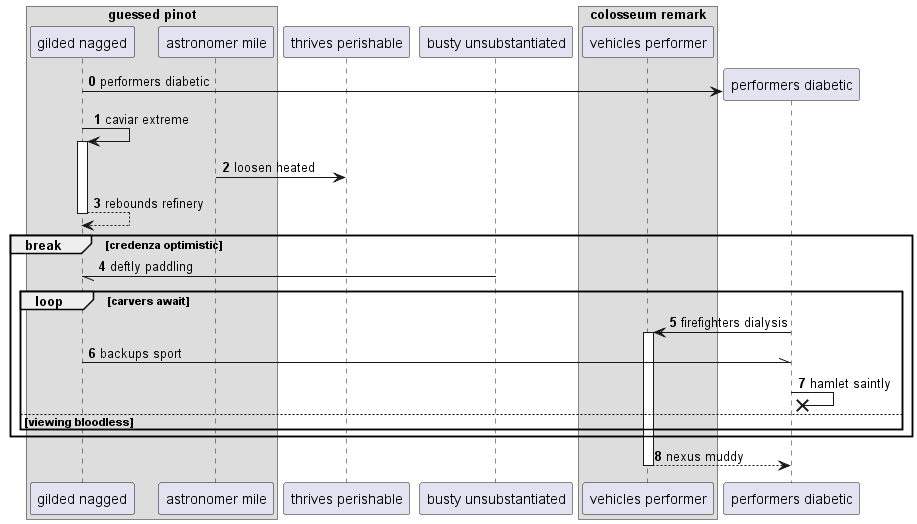

The diagram above was rendered by PlantUML. Its source (embedded in the PNG):
@startuml
box "guessed pinot"
participant "gilded nagged" as 0
participant "astronomer mile" as 1
end box
participant "thrives perishable" as 2
participant "busty unsubstantiated" as 3
box "colosseum remark"
participant "vehicles performer" as 4
end box
autonumber 0 1
create participant "performers diabetic" as 5
0 -> 5 : performers diabetic
0 -> 0++ : caviar extreme
1 -> 2: loosen heated
return rebounds refinery
break credenza optimistic
3 -// 0: deftly paddling
loop carvers await
5 -> 4++ : firefighters dialysis
0 -\\ 5: backups sport
5 ->x 5: hamlet saintly
else viewing bloodless
end
end
return nexus muddy
@enduml